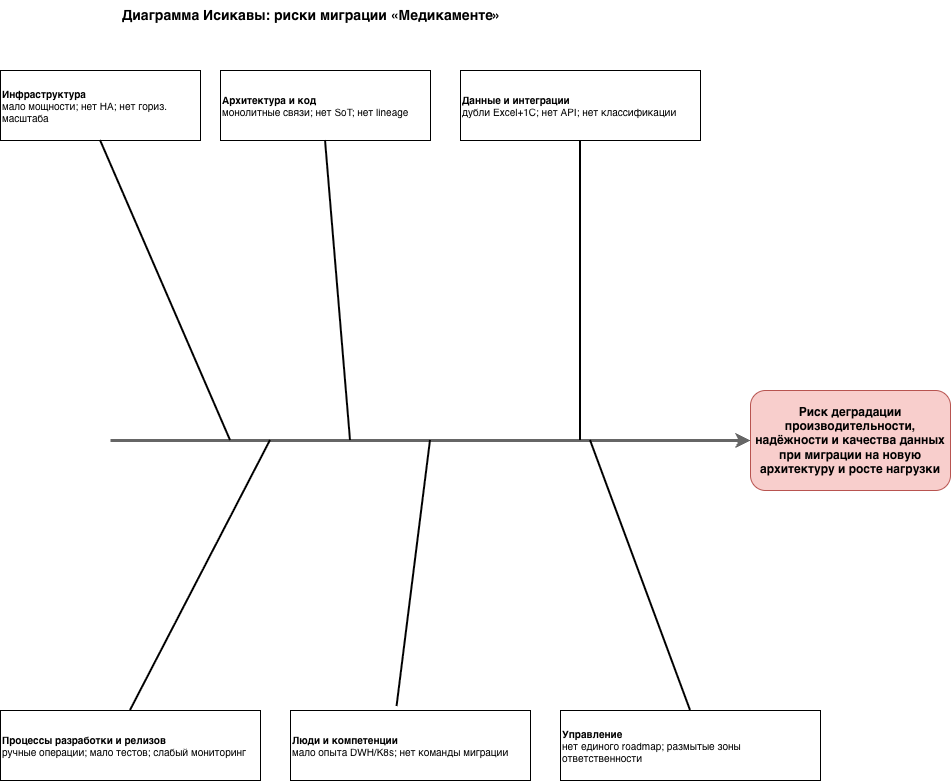

The diagram above was exported from draw.io. Its source (the exported page's mxGraphModel, read from the mxfile embedded in the PNG):
<mxGraphModel dx="1416" dy="822" grid="1" gridSize="10" guides="1" tooltips="1" connect="1" arrows="1" fold="1" page="1" pageScale="1" pageWidth="827" pageHeight="1169" math="0" shadow="0">
  <root>
    <mxCell id="0" />
    <mxCell id="1" parent="0" />
    <mxCell id="xxIl2a3zkHju7EXYfGgH-55" parent="1" style="rounded=1;whiteSpace=wrap;html=1;fillColor=#f8cecc;strokeColor=#b85450;fontStyle=1;align=center;" value="Риск деградации производительности, надёжности и качества данных при миграции на новую архитектуру и росте нагрузки" vertex="1">
      <mxGeometry height="100" width="200" x="1270" y="500" as="geometry" />
    </mxCell>
    <mxCell id="xxIl2a3zkHju7EXYfGgH-56" edge="1" parent="1" style="endArrow=classic;html=1;rounded=0;strokeWidth=3;strokeColor=#666666;">
      <mxGeometry height="50" relative="1" width="50" as="geometry">
        <mxPoint x="630" y="550" as="sourcePoint" />
        <mxPoint x="1270" y="550" as="targetPoint" />
      </mxGeometry>
    </mxCell>
    <mxCell id="xxIl2a3zkHju7EXYfGgH-57" edge="1" parent="1" style="endArrow=none;html=1;rounded=0;strokeWidth=2;strokeColor=#000000;entryX=0.5;entryY=1;entryDx=0;entryDy=0;" target="xxIl2a3zkHju7EXYfGgH-58">
      <mxGeometry height="50" relative="1" width="50" as="geometry">
        <mxPoint x="750" y="550" as="sourcePoint" />
        <mxPoint x="670" y="260" as="targetPoint" />
      </mxGeometry>
    </mxCell>
    <mxCell id="xxIl2a3zkHju7EXYfGgH-58" parent="1" style="rounded=0;whiteSpace=wrap;html=1;fillColor=none;strokeColor=#000000;align=left;fontSize=10;" value="&lt;b&gt;Инфраструктура&lt;/b&gt;&lt;br&gt;мало мощности; нет HA; нет гориз. масштаба" vertex="1">
      <mxGeometry height="70" width="200" x="520" y="180" as="geometry" />
    </mxCell>
    <mxCell id="xxIl2a3zkHju7EXYfGgH-59" edge="1" parent="1" style="endArrow=none;html=1;rounded=0;strokeWidth=2;strokeColor=#000000;entryX=0.5;entryY=1;entryDx=0;entryDy=0;" target="xxIl2a3zkHju7EXYfGgH-60">
      <mxGeometry height="50" relative="1" width="50" as="geometry">
        <mxPoint x="870" y="550" as="sourcePoint" />
        <mxPoint x="790" y="280" as="targetPoint" />
      </mxGeometry>
    </mxCell>
    <mxCell id="xxIl2a3zkHju7EXYfGgH-60" parent="1" style="rounded=0;whiteSpace=wrap;html=1;fillColor=none;strokeColor=light-dark(#000000, #446e2c);align=left;fontSize=10;" value="&lt;b&gt;Архитектура и код&lt;/b&gt;&lt;br&gt;монолитные связи; нет SoT; нет lineage" vertex="1">
      <mxGeometry height="70" width="210" x="740" y="180" as="geometry" />
    </mxCell>
    <mxCell id="xxIl2a3zkHju7EXYfGgH-61" edge="1" parent="1" style="endArrow=none;html=1;rounded=0;strokeWidth=2;strokeColor=#000000;entryX=0.5;entryY=1;entryDx=0;entryDy=0;" target="xxIl2a3zkHju7EXYfGgH-62">
      <mxGeometry height="50" relative="1" width="50" as="geometry">
        <mxPoint x="1100" y="550" as="sourcePoint" />
        <mxPoint x="910" y="300" as="targetPoint" />
      </mxGeometry>
    </mxCell>
    <mxCell id="xxIl2a3zkHju7EXYfGgH-62" parent="1" style="rounded=0;whiteSpace=wrap;html=1;align=left;fontSize=10;fillColor=none;" value="&lt;b&gt;Данные и интеграции&lt;/b&gt;&lt;br&gt;дубли Excel+1С; нет API; нет классификации" vertex="1">
      <mxGeometry height="70" width="240" x="980" y="180" as="geometry" />
    </mxCell>
    <mxCell id="xxIl2a3zkHju7EXYfGgH-63" edge="1" parent="1" style="endArrow=none;html=1;rounded=0;strokeWidth=2;strokeColor=#000000;entryX=0.5;entryY=0;entryDx=0;entryDy=0;" target="xxIl2a3zkHju7EXYfGgH-64">
      <mxGeometry height="50" relative="1" width="50" as="geometry">
        <mxPoint x="790" y="550" as="sourcePoint" />
        <mxPoint x="710" y="820" as="targetPoint" />
      </mxGeometry>
    </mxCell>
    <mxCell id="xxIl2a3zkHju7EXYfGgH-64" parent="1" style="rounded=0;whiteSpace=wrap;html=1;fillColor=none;strokeColor=#000000;align=left;fontSize=10;" value="&lt;b&gt;Процессы разработки и релизов&lt;/b&gt;&lt;br&gt;ручные операции; мало тестов; слабый мониторинг" vertex="1">
      <mxGeometry height="70" width="260" x="520" y="820" as="geometry" />
    </mxCell>
    <mxCell id="xxIl2a3zkHju7EXYfGgH-65" edge="1" parent="1" style="endArrow=none;html=1;rounded=0;strokeWidth=2;strokeColor=#000000;entryX=0.444;entryY=-0.057;entryDx=0;entryDy=0;entryPerimeter=0;" target="xxIl2a3zkHju7EXYfGgH-66">
      <mxGeometry height="50" relative="1" width="50" as="geometry">
        <mxPoint x="950" y="550" as="sourcePoint" />
        <mxPoint x="870" y="840" as="targetPoint" />
      </mxGeometry>
    </mxCell>
    <mxCell id="xxIl2a3zkHju7EXYfGgH-66" parent="1" style="rounded=0;whiteSpace=wrap;html=1;fillColor=none;strokeColor=#000000;align=left;fontSize=10;" value="&lt;b&gt;Люди и компетенции&lt;/b&gt;&lt;br&gt;мало опыта DWH/K8s; нет команды миграции" vertex="1">
      <mxGeometry height="70" width="240" x="810" y="820" as="geometry" />
    </mxCell>
    <mxCell id="xxIl2a3zkHju7EXYfGgH-67" edge="1" parent="1" style="endArrow=none;html=1;rounded=0;strokeWidth=2;strokeColor=#000000;entryX=0.5;entryY=0;entryDx=0;entryDy=0;" target="xxIl2a3zkHju7EXYfGgH-68">
      <mxGeometry height="50" relative="1" width="50" as="geometry">
        <mxPoint x="1110" y="550" as="sourcePoint" />
        <mxPoint x="1030" y="830" as="targetPoint" />
      </mxGeometry>
    </mxCell>
    <mxCell id="xxIl2a3zkHju7EXYfGgH-68" parent="1" style="rounded=0;whiteSpace=wrap;html=1;fillColor=none;strokeColor=#000000;align=left;fontSize=10;" value="&lt;b&gt;Управление&lt;/b&gt;&lt;br&gt;нет единого roadmap; размытые зоны ответственности" vertex="1">
      <mxGeometry height="70" width="260" x="1080" y="820" as="geometry" />
    </mxCell>
    <mxCell id="xxIl2a3zkHju7EXYfGgH-69" parent="1" style="text;html=1;strokeColor=none;fillColor=none;align=left;verticalAlign=middle;whiteSpace=wrap;rounded=0;fontStyle=1;fontSize=14;" value="Диаграмма Исикавы: риски миграции «Медикаменте»" vertex="1">
      <mxGeometry height="30" width="450" x="640" y="110" as="geometry" />
    </mxCell>
  </root>
</mxGraphModel>